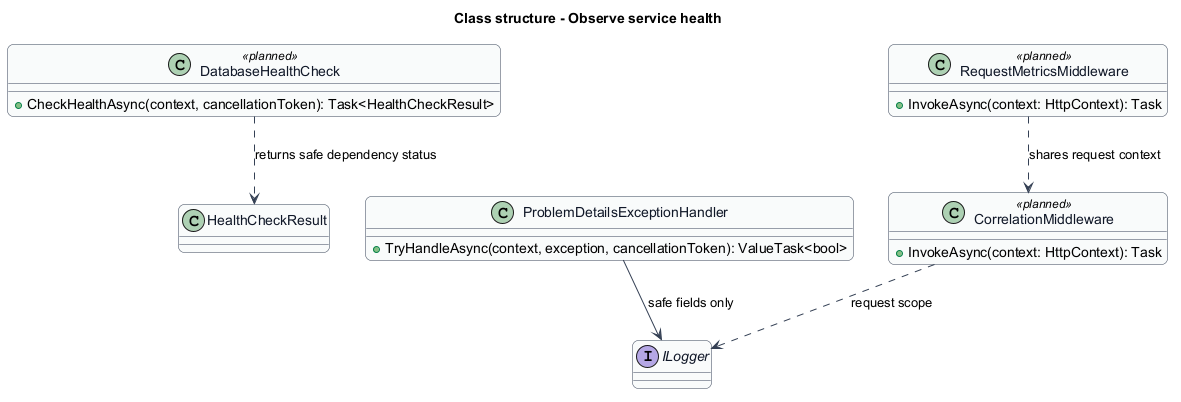

The diagram above was rendered by PlantUML. Its source (embedded in the PNG):
@startuml
skinparam backgroundColor #FFFFFF
skinparam shadowing false
skinparam roundcorner 12
skinparam defaultFontName Arial
skinparam ArrowColor #344054
skinparam rectangle {
  BorderColor #344054
  FontColor #101828
}
skinparam package {
  BorderColor #667085
  FontColor #101828
  BackgroundColor #F9FAFB
}
skinparam class {
  BorderColor #344054
  FontColor #101828
  BackgroundColor #F9FAFB
}
title Class structure - Observe service health
class DatabaseHealthCheck <<planned>> {
  +CheckHealthAsync(context, cancellationToken): Task<HealthCheckResult>
}
class CorrelationMiddleware <<planned>> {
  +InvokeAsync(context: HttpContext): Task
}
class RequestMetricsMiddleware <<planned>> {
  +InvokeAsync(context: HttpContext): Task
}
class ProblemDetailsExceptionHandler {
  +TryHandleAsync(context, exception, cancellationToken): ValueTask<bool>
}
interface ILogger
CorrelationMiddleware ..> ILogger : request scope
ProblemDetailsExceptionHandler --> ILogger : safe fields only
RequestMetricsMiddleware ..> CorrelationMiddleware : shares request context
DatabaseHealthCheck ..> HealthCheckResult : returns safe dependency status
@enduml